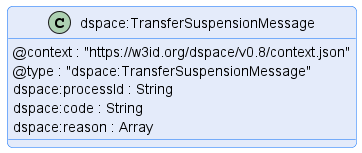

The diagram above was rendered by PlantUML. Its source (embedded in the PNG):
@startuml "transfer-suspension-message"
!pragma layout smetana

!include ../../../common/style/diagram.styles.puml

hide empty description


class "dspace:TransferSuspensionMessage" {
    @context : "https://w3id.org/dspace/v0.8/context.json"
    @type : "dspace:TransferSuspensionMessage"
    dspace:processId : String
    dspace:code : String
    dspace:reason : Array
}

@enduml